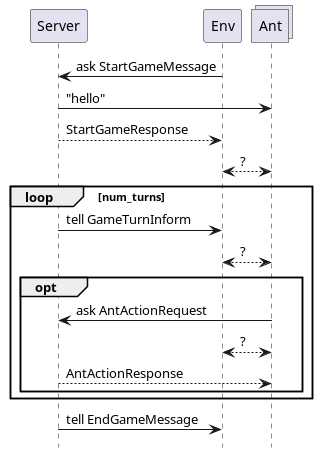

The diagram above was rendered by PlantUML. Its source (embedded in the PNG):
@startuml
'https://plantuml.com/sequence-diagram
hide footbox
skinparam shadowing false



participant S as "Server"
participant E as "Env"
collections A as "Ant"


S <-  E: ask StartGameMessage
S -> A: "hello"
S --> E: StartGameResponse
E <--> A: ?


loop num_turns

    S -> E: tell GameTurnInform


    E <--> A: ?

    opt
        S <-  A: ask AntActionRequest
        E <--> A: ?
        S --> A: AntActionResponse
    end

end

S ->  E: tell EndGameMessage
@enduml